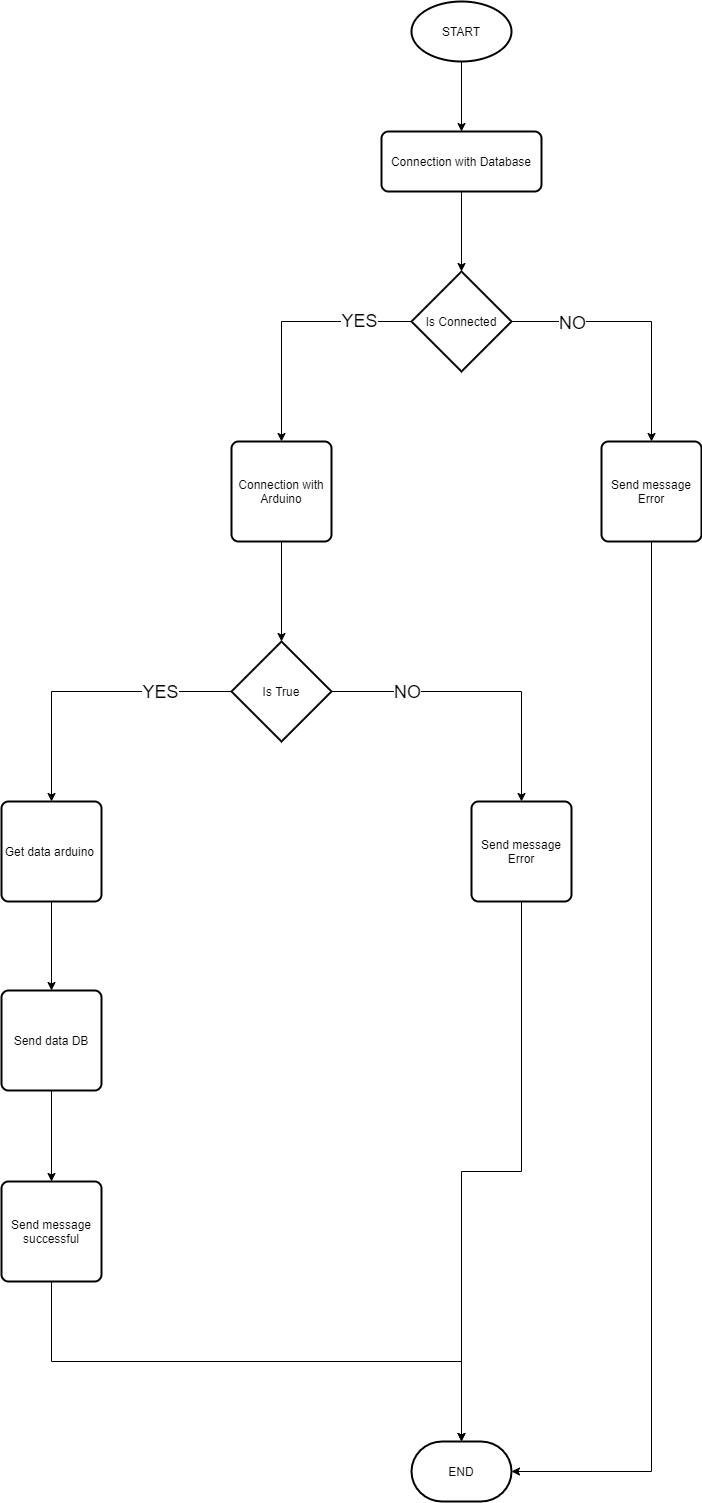

The diagram above was exported from draw.io. Its source (the exported page's mxGraphModel, read from the mxfile embedded in the PNG):
<mxGraphModel dx="3597" dy="1442" grid="1" gridSize="10" guides="1" tooltips="1" connect="1" arrows="1" fold="1" page="1" pageScale="1" pageWidth="827" pageHeight="1169" math="0" shadow="0">
  <root>
    <mxCell id="WIyWlLk6GJQsqaUBKTNV-0" />
    <mxCell id="WIyWlLk6GJQsqaUBKTNV-1" parent="WIyWlLk6GJQsqaUBKTNV-0" />
    <mxCell id="V3AnInVbNoVxq6RzY6WK-2" style="edgeStyle=orthogonalEdgeStyle;rounded=0;orthogonalLoop=1;jettySize=auto;html=1;exitX=0.5;exitY=1;exitDx=0;exitDy=0;exitPerimeter=0;" edge="1" parent="WIyWlLk6GJQsqaUBKTNV-1" source="V3AnInVbNoVxq6RzY6WK-0" target="V3AnInVbNoVxq6RzY6WK-1">
      <mxGeometry relative="1" as="geometry" />
    </mxCell>
    <mxCell id="V3AnInVbNoVxq6RzY6WK-0" value="START" style="strokeWidth=2;html=1;shape=mxgraph.flowchart.start_1;whiteSpace=wrap;" vertex="1" parent="WIyWlLk6GJQsqaUBKTNV-1">
      <mxGeometry x="360" y="80" width="100" height="60" as="geometry" />
    </mxCell>
    <mxCell id="V3AnInVbNoVxq6RzY6WK-4" style="edgeStyle=orthogonalEdgeStyle;rounded=0;orthogonalLoop=1;jettySize=auto;html=1;exitX=0.5;exitY=1;exitDx=0;exitDy=0;" edge="1" parent="WIyWlLk6GJQsqaUBKTNV-1" source="V3AnInVbNoVxq6RzY6WK-1" target="V3AnInVbNoVxq6RzY6WK-3">
      <mxGeometry relative="1" as="geometry" />
    </mxCell>
    <mxCell id="V3AnInVbNoVxq6RzY6WK-1" value="Connection with Database" style="rounded=1;whiteSpace=wrap;html=1;absoluteArcSize=1;arcSize=14;strokeWidth=2;" vertex="1" parent="WIyWlLk6GJQsqaUBKTNV-1">
      <mxGeometry x="330" y="210" width="160" height="60" as="geometry" />
    </mxCell>
    <mxCell id="V3AnInVbNoVxq6RzY6WK-6" style="edgeStyle=orthogonalEdgeStyle;rounded=0;orthogonalLoop=1;jettySize=auto;html=1;" edge="1" parent="WIyWlLk6GJQsqaUBKTNV-1" source="V3AnInVbNoVxq6RzY6WK-3" target="V3AnInVbNoVxq6RzY6WK-5">
      <mxGeometry relative="1" as="geometry" />
    </mxCell>
    <mxCell id="V3AnInVbNoVxq6RzY6WK-25" value="YES" style="edgeLabel;html=1;align=center;verticalAlign=middle;resizable=0;points=[];fontSize=18;" vertex="1" connectable="0" parent="V3AnInVbNoVxq6RzY6WK-6">
      <mxGeometry x="-0.568" y="-1" relative="1" as="geometry">
        <mxPoint as="offset" />
      </mxGeometry>
    </mxCell>
    <mxCell id="V3AnInVbNoVxq6RzY6WK-22" style="edgeStyle=orthogonalEdgeStyle;rounded=0;orthogonalLoop=1;jettySize=auto;html=1;exitX=1;exitY=0.5;exitDx=0;exitDy=0;exitPerimeter=0;" edge="1" parent="WIyWlLk6GJQsqaUBKTNV-1" source="V3AnInVbNoVxq6RzY6WK-3" target="V3AnInVbNoVxq6RzY6WK-19">
      <mxGeometry relative="1" as="geometry" />
    </mxCell>
    <mxCell id="V3AnInVbNoVxq6RzY6WK-26" value="NO" style="edgeLabel;html=1;align=center;verticalAlign=middle;resizable=0;points=[];fontSize=18;" vertex="1" connectable="0" parent="V3AnInVbNoVxq6RzY6WK-22">
      <mxGeometry x="-0.5385" y="-1" relative="1" as="geometry">
        <mxPoint as="offset" />
      </mxGeometry>
    </mxCell>
    <mxCell id="V3AnInVbNoVxq6RzY6WK-3" value="Is Connected" style="strokeWidth=2;html=1;shape=mxgraph.flowchart.decision;whiteSpace=wrap;" vertex="1" parent="WIyWlLk6GJQsqaUBKTNV-1">
      <mxGeometry x="360" y="350" width="100" height="100" as="geometry" />
    </mxCell>
    <mxCell id="V3AnInVbNoVxq6RzY6WK-8" style="edgeStyle=orthogonalEdgeStyle;rounded=0;orthogonalLoop=1;jettySize=auto;html=1;entryX=0.5;entryY=0;entryDx=0;entryDy=0;entryPerimeter=0;" edge="1" parent="WIyWlLk6GJQsqaUBKTNV-1" source="V3AnInVbNoVxq6RzY6WK-5" target="V3AnInVbNoVxq6RzY6WK-7">
      <mxGeometry relative="1" as="geometry" />
    </mxCell>
    <mxCell id="V3AnInVbNoVxq6RzY6WK-5" value="Connection with Arduino" style="rounded=1;whiteSpace=wrap;html=1;absoluteArcSize=1;arcSize=14;strokeWidth=2;" vertex="1" parent="WIyWlLk6GJQsqaUBKTNV-1">
      <mxGeometry x="180" y="520" width="100" height="100" as="geometry" />
    </mxCell>
    <mxCell id="V3AnInVbNoVxq6RzY6WK-10" style="edgeStyle=orthogonalEdgeStyle;rounded=0;orthogonalLoop=1;jettySize=auto;html=1;" edge="1" parent="WIyWlLk6GJQsqaUBKTNV-1" source="V3AnInVbNoVxq6RzY6WK-7" target="V3AnInVbNoVxq6RzY6WK-9">
      <mxGeometry relative="1" as="geometry" />
    </mxCell>
    <mxCell id="V3AnInVbNoVxq6RzY6WK-23" value="&lt;font style=&quot;font-size: 18px&quot;&gt;YES&lt;/font&gt;" style="edgeLabel;html=1;align=center;verticalAlign=middle;resizable=0;points=[];" vertex="1" connectable="0" parent="V3AnInVbNoVxq6RzY6WK-10">
      <mxGeometry x="-0.5097" relative="1" as="geometry">
        <mxPoint as="offset" />
      </mxGeometry>
    </mxCell>
    <mxCell id="V3AnInVbNoVxq6RzY6WK-21" style="edgeStyle=orthogonalEdgeStyle;rounded=0;orthogonalLoop=1;jettySize=auto;html=1;entryX=0.5;entryY=0;entryDx=0;entryDy=0;" edge="1" parent="WIyWlLk6GJQsqaUBKTNV-1" source="V3AnInVbNoVxq6RzY6WK-7" target="V3AnInVbNoVxq6RzY6WK-18">
      <mxGeometry relative="1" as="geometry" />
    </mxCell>
    <mxCell id="V3AnInVbNoVxq6RzY6WK-24" value="NO" style="edgeLabel;html=1;align=center;verticalAlign=middle;resizable=0;points=[];fontSize=18;" vertex="1" connectable="0" parent="V3AnInVbNoVxq6RzY6WK-21">
      <mxGeometry x="-0.4968" relative="1" as="geometry">
        <mxPoint as="offset" />
      </mxGeometry>
    </mxCell>
    <mxCell id="V3AnInVbNoVxq6RzY6WK-7" value="Is True" style="strokeWidth=2;html=1;shape=mxgraph.flowchart.decision;whiteSpace=wrap;" vertex="1" parent="WIyWlLk6GJQsqaUBKTNV-1">
      <mxGeometry x="180" y="720" width="100" height="100" as="geometry" />
    </mxCell>
    <mxCell id="V3AnInVbNoVxq6RzY6WK-12" style="edgeStyle=orthogonalEdgeStyle;rounded=0;orthogonalLoop=1;jettySize=auto;html=1;exitX=0.5;exitY=1;exitDx=0;exitDy=0;entryX=0.5;entryY=0;entryDx=0;entryDy=0;" edge="1" parent="WIyWlLk6GJQsqaUBKTNV-1" source="V3AnInVbNoVxq6RzY6WK-9" target="V3AnInVbNoVxq6RzY6WK-11">
      <mxGeometry relative="1" as="geometry" />
    </mxCell>
    <mxCell id="V3AnInVbNoVxq6RzY6WK-9" value="Get data arduino&amp;nbsp;" style="rounded=1;whiteSpace=wrap;html=1;absoluteArcSize=1;arcSize=14;strokeWidth=2;" vertex="1" parent="WIyWlLk6GJQsqaUBKTNV-1">
      <mxGeometry x="-50" y="880" width="100" height="100" as="geometry" />
    </mxCell>
    <mxCell id="V3AnInVbNoVxq6RzY6WK-17" style="edgeStyle=orthogonalEdgeStyle;rounded=0;orthogonalLoop=1;jettySize=auto;html=1;exitX=0.5;exitY=1;exitDx=0;exitDy=0;" edge="1" parent="WIyWlLk6GJQsqaUBKTNV-1" source="V3AnInVbNoVxq6RzY6WK-11" target="V3AnInVbNoVxq6RzY6WK-14">
      <mxGeometry relative="1" as="geometry" />
    </mxCell>
    <mxCell id="V3AnInVbNoVxq6RzY6WK-11" value="Send data DB" style="rounded=1;whiteSpace=wrap;html=1;absoluteArcSize=1;arcSize=14;strokeWidth=2;" vertex="1" parent="WIyWlLk6GJQsqaUBKTNV-1">
      <mxGeometry x="-50" y="1069" width="100" height="100" as="geometry" />
    </mxCell>
    <mxCell id="V3AnInVbNoVxq6RzY6WK-16" style="edgeStyle=orthogonalEdgeStyle;rounded=0;orthogonalLoop=1;jettySize=auto;html=1;entryX=0.5;entryY=0;entryDx=0;entryDy=0;entryPerimeter=0;exitX=0.5;exitY=1;exitDx=0;exitDy=0;" edge="1" parent="WIyWlLk6GJQsqaUBKTNV-1" source="V3AnInVbNoVxq6RzY6WK-14" target="V3AnInVbNoVxq6RzY6WK-15">
      <mxGeometry relative="1" as="geometry" />
    </mxCell>
    <mxCell id="V3AnInVbNoVxq6RzY6WK-14" value="Send message successful" style="rounded=1;whiteSpace=wrap;html=1;absoluteArcSize=1;arcSize=14;strokeWidth=2;" vertex="1" parent="WIyWlLk6GJQsqaUBKTNV-1">
      <mxGeometry x="-50" y="1260" width="100" height="100" as="geometry" />
    </mxCell>
    <mxCell id="V3AnInVbNoVxq6RzY6WK-15" value="END" style="strokeWidth=2;html=1;shape=mxgraph.flowchart.terminator;whiteSpace=wrap;" vertex="1" parent="WIyWlLk6GJQsqaUBKTNV-1">
      <mxGeometry x="360" y="1520" width="100" height="60" as="geometry" />
    </mxCell>
    <mxCell id="V3AnInVbNoVxq6RzY6WK-27" style="edgeStyle=orthogonalEdgeStyle;rounded=0;orthogonalLoop=1;jettySize=auto;html=1;exitX=0.5;exitY=1;exitDx=0;exitDy=0;entryX=0.5;entryY=0;entryDx=0;entryDy=0;entryPerimeter=0;fontSize=18;" edge="1" parent="WIyWlLk6GJQsqaUBKTNV-1" source="V3AnInVbNoVxq6RzY6WK-18" target="V3AnInVbNoVxq6RzY6WK-15">
      <mxGeometry relative="1" as="geometry" />
    </mxCell>
    <mxCell id="V3AnInVbNoVxq6RzY6WK-18" value="Send message Error" style="rounded=1;whiteSpace=wrap;html=1;absoluteArcSize=1;arcSize=14;strokeWidth=2;" vertex="1" parent="WIyWlLk6GJQsqaUBKTNV-1">
      <mxGeometry x="420" y="880" width="100" height="100" as="geometry" />
    </mxCell>
    <mxCell id="V3AnInVbNoVxq6RzY6WK-28" style="edgeStyle=orthogonalEdgeStyle;rounded=0;orthogonalLoop=1;jettySize=auto;html=1;exitX=0.5;exitY=1;exitDx=0;exitDy=0;entryX=1;entryY=0.5;entryDx=0;entryDy=0;entryPerimeter=0;fontSize=18;" edge="1" parent="WIyWlLk6GJQsqaUBKTNV-1" source="V3AnInVbNoVxq6RzY6WK-19" target="V3AnInVbNoVxq6RzY6WK-15">
      <mxGeometry relative="1" as="geometry" />
    </mxCell>
    <mxCell id="V3AnInVbNoVxq6RzY6WK-19" value="Send message Error" style="rounded=1;whiteSpace=wrap;html=1;absoluteArcSize=1;arcSize=14;strokeWidth=2;" vertex="1" parent="WIyWlLk6GJQsqaUBKTNV-1">
      <mxGeometry x="550" y="520" width="100" height="100" as="geometry" />
    </mxCell>
  </root>
</mxGraphModel>